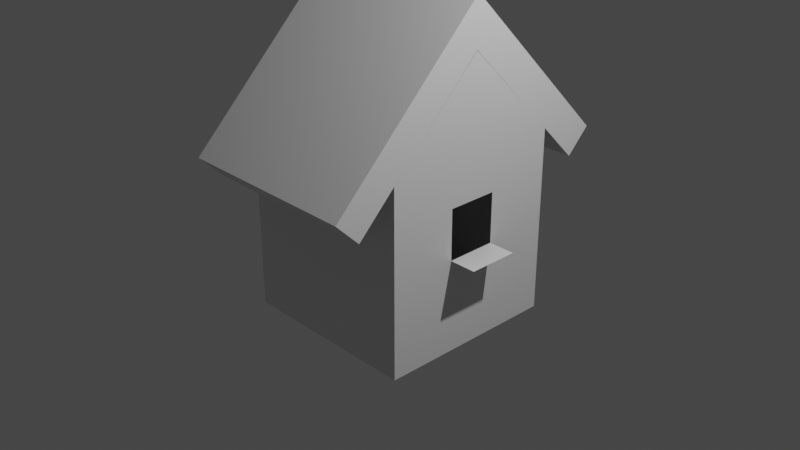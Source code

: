 # Source: birdhouse.blend  (saved by Blender 2.93.20; exported with 4.5.12 LTS)
import bpy
from mathutils import Matrix  # noqa: F401  (used for matrix-valued properties, if any)

bpy.ops.wm.read_factory_settings(use_empty=True)
scene = bpy.context.scene
scene.name = 'Scene'

# ---- collections
col_collection = bpy.data.collections.new('Collection'); scene.collection.children.link(col_collection)

# ---- materials (node trees are filled in below, after node groups)
mat_material = bpy.data.materials.new('Material')
mat_material.alpha_threshold = 0.0
mat_material.use_transparent_shadow = False
mat_material.line_color = (0.0, 0.0, 0.0, 1.0)

# ---- material node trees
mat_material.use_nodes = True; mat_material.node_tree.nodes.clear()
_N = mat_material.node_tree.nodes; _L = mat_material.node_tree.links
n0 = _N.new('ShaderNodeOutputMaterial'); n0.name = 'Material Output'; n0.location = (300, 300)
n1 = _N.new('ShaderNodeBsdfPrincipled'); n1.name = 'Principled BSDF'; n1.location = (10, 300)
n1.distribution = 'GGX'
n1.subsurface_method = 'BURLEY'
n1.inputs[2].default_value = 0.4
n1.inputs[3].default_value = 1.45
n1.inputs[27].default_value = (0.0, 0.0, 0.0, 1.0)
n1.inputs[28].default_value = 1.0
_L.new(n1.outputs[0], n0.inputs[0])
n0.is_active_output = True

# ---- world
world_world = bpy.data.worlds.new('World'); scene.world = world_world
world_world.use_nodes = True; world_world.node_tree.nodes.clear()
_N = world_world.node_tree.nodes; _L = world_world.node_tree.links
n0 = _N.new('ShaderNodeOutputWorld'); n0.name = 'World Output'; n0.location = (300, 300)
n1 = _N.new('ShaderNodeBackground'); n1.name = 'Background'; n1.location = (10, 300)
n1.inputs[0].default_value = (0.05088, 0.05088, 0.05088, 1.0)
_L.new(n1.outputs[0], n0.inputs[0])
n0.is_active_output = True
world_world.color = (0.05088, 0.05088, 0.05088)
world_world.use_sun_shadow = False
world_world.sun_shadow_jitter_overblur = 0.0

# ---- cameras
cam_camera = bpy.data.cameras.new('Camera')
cam_camera.clip_end = 100.0
cam_camera.ortho_scale = 7.314

# ---- lights
light_light = bpy.data.lights.new('Light', 'POINT')
light_light.transmission_factor = 0.0
light_light.energy = 1000.0
light_light.shadow_soft_size = 0.1
light_light.shadow_maximum_resolution = 0.006
light_light.use_absolute_resolution = True

# ---- meshes
me_cube_001 = bpy.data.meshes.new('Cube.001')
me_cube_001.from_pydata([(-1.0, 0.005834, -0.1805), (-1.0, 2.0, -0.1805), (-1.0, 2.0, 0.1805), (1.0, 0.005834, -0.1805), (1.0, -0.3553, 0.1805), (1.0, 2.0, -0.1805), (1.0, 2.0, 0.1805), (1.0, 0.005834, -2.175), (1.0, -0.3553, -2.175), (-1.0, -0.3553, 0.1805), (-1.0, 0.005834, -2.175), (-1.0, -0.3553, -2.175), (1.0, 1.419, -0.1797), (1.0, 2.833, -1.594), (1.0, 0.005003, -1.594), (1.0, 1.419, -3.008), (-1.0, 1.419, -0.1797), (-1.0, 2.833, -1.594), (-1.0, 0.005003, -1.594), (-1.0, 1.419, -3.008), (-1.0, 0.008721, -0.1834), (1.0, 0.008721, -0.1834), (1.0, 1.224, -1.016), (1.0, 1.606, -1.399), (1.0, 0.8416, -1.399), (1.0, 1.224, -1.781), (1.29, 1.606, -1.399), (1.29, 1.224, -1.781)], [], [(0, 9, 2, 1), (1, 2, 6, 5), (5, 6, 4, 3), (1, 5, 3, 0), (6, 2, 9, 4), (3, 4, 8, 7), (7, 8, 11, 10), (10, 11, 9, 0), (7, 10, 0, 3), (11, 8, 4, 9), (16, 18, 20), (15, 14, 18, 19), (19, 18, 16, 17), (17, 13, 15, 19), (14, 15, 25, 24), (17, 16, 12, 13), (14, 12, 21), (13, 12, 22, 23), (15, 13, 23, 25), (12, 14, 24, 22), (25, 23, 26, 27)])
_uv = me_cube_001.uv_layers.new(name='UVMap')
_uv.uv.foreach_set('vector', [0.375, 0.0, 0.625, 0.0, 0.625, 0.25, 0.375, 0.25, 0.375, 0.25, 0.625, 0.25, 0.625, 0.5, 0.375, 0.5, 0.375, 0.5, 0.625, 0.5, 0.625, 0.75, 0.375, 0.75, 0.125, 0.5, 0.375, 0.5, 0.375, 0.75, 0.125, 0.75, 0.625, 0.5, 0.875, 0.5, 0.875, 0.75, 0.625, 0.75, 0.375, 0.0, 0.625, 0.0, 0.625, 0.25, 0.375, 0.25, 0.375, 0.25, 0.625, 0.25, 0.625, 0.5, 0.375, 0.5, 0.375, 0.5, 0.625, 0.5, 0.625, 0.75, 0.375, 0.75, 0.125, 0.5, 0.375, 0.5, 0.375, 0.75, 0.125, 0.75, 0.625, 0.5, 0.875, 0.5, 0.875, 0.75, 0.625, 0.75, 0.625, 0.25, 0.625, 0.0, 0.625, 0.25, 0.375, 0.75, 0.625, 0.75, 0.625, 1.0, 0.375, 1.0, 0.375, 0.0, 0.625, 0.0, 0.625, 0.25, 0.375, 0.25, 0.125, 0.5, 0.375, 0.5, 0.375, 0.75, 0.125, 0.75, 0.625, 0.75, 0.375, 0.75, 0.375, 0.75, 0.625, 0.75, 0.375, 0.25, 0.625, 0.25, 0.625, 0.5, 0.375, 0.5, 0.625, 0.75, 0.625, 0.5, 0.625, 0.75, 0.375, 0.5, 0.625, 0.5, 0.625, 0.5, 0.375, 0.5, 0.375, 0.75, 0.375, 0.5, 0.375, 0.5, 0.375, 0.75, 0.625, 0.5, 0.625, 0.75, 0.625, 0.75, 0.625, 0.5, 0.375, 0.75, 0.375, 0.5, 0.375, 0.5, 0.375, 0.75])
me_cube_001.materials.append(mat_material)
me_cube_001.use_remesh_fix_poles = True
me_cube_001.use_remesh_preserve_attributes = False
me_cube_001.update()

# ---- objects
ob_light = bpy.data.objects.new('Light', light_light)
ob_camera = bpy.data.objects.new('Camera', cam_camera)
ob_cube_001 = bpy.data.objects.new('Cube.001', me_cube_001)

# ---- transforms, parenting, visibility, modifiers, constraints
ob_light.location = (4.076, 1.005, 5.904)
ob_light.rotation_euler = (0.6503, 0.05522, 1.866)
ob_light.lock_rotations_4d = False
ob_light.empty_display_type = 'ARROWS'
ob_light.color = (0.0, 0.0, 0.0, 0.0)
ob_light.lineart.crease_threshold = 0.0
ob_camera.location = (7.359, -6.926, 4.958)
ob_camera.rotation_euler = (1.109, 0.0, 0.8149)
ob_camera.lock_rotations_4d = False
ob_camera.empty_display_type = 'ARROWS'
ob_camera.color = (0.0, 0.0, 0.0, 0.0)
ob_camera.display_type = 'WIRE'
ob_camera.lineart.crease_threshold = 0.0
ob_cube_001.location = (0.0, 0.1235, 2.131)
ob_cube_001.rotation_euler = (-0.7854, -0.0, 0.0)

# ---- collection membership
col_collection.objects.link(ob_light)
col_collection.objects.link(ob_camera)
col_collection.objects.link(ob_cube_001)

# ---- scene / render settings (as saved in the file)
scene.camera = ob_camera
scene.frame_start = 1; scene.frame_end = 250; scene.frame_set(1)
scene.render.engine = 'BLENDER_EEVEE_NEXT'
scene.cycles.use_denoising = False
scene.cycles.samples = 128
scene.cycles.sampling_pattern = 'TABULATED_SOBOL'
scene.cycles.use_adaptive_sampling = False
scene.cycles.use_light_tree = False
scene.view_settings.view_transform = 'Filmic'
bpy.context.view_layer.update()
